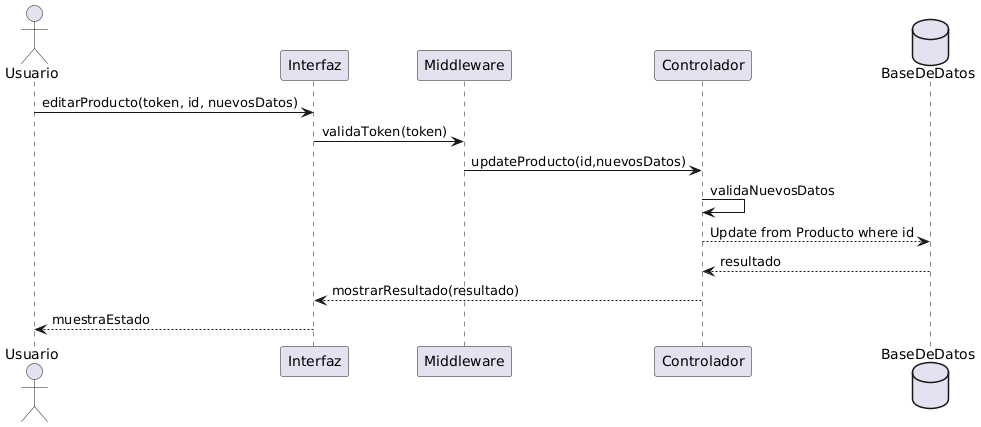

The diagram above was rendered by PlantUML. Its source (embedded in the PNG):
@startuml
actor Usuario
participant Interfaz
participant Middleware
participant Controlador
database BaseDeDatos

Usuario -> Interfaz : editarProducto(token, id, nuevosDatos)
Interfaz -> Middleware : validaToken(token)
Middleware -> Controlador : updateProducto(id,nuevosDatos)
Controlador -> Controlador : validaNuevosDatos
Controlador --> BaseDeDatos : Update from Producto where id
BaseDeDatos --> Controlador : resultado
Controlador --> Interfaz : mostrarResultado(resultado)
Interfaz --> Usuario : muestraEstado
@enduml